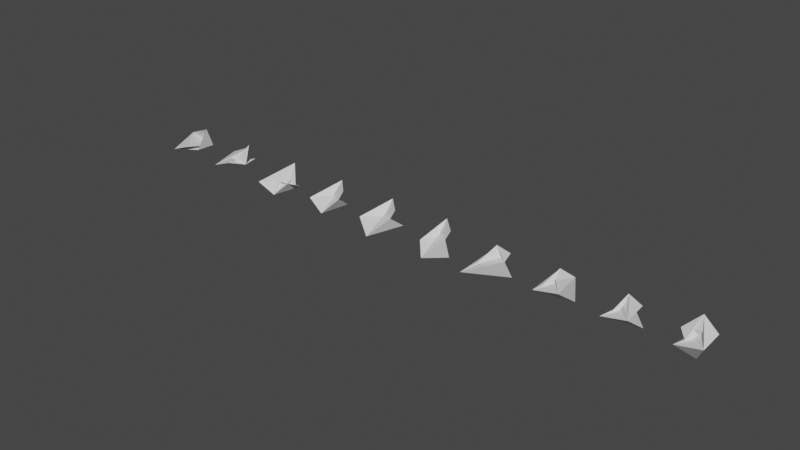 # Source: GenerationMesh.blend  (saved by Blender 3.6.13; exported with 4.5.12 LTS)
import bpy
from mathutils import Matrix  # noqa: F401  (used for matrix-valued properties, if any)

bpy.ops.wm.read_factory_settings(use_empty=True)
scene = bpy.context.scene
scene.name = 'Scene'

# ---- collections
col_collection = bpy.data.collections.new('Collection'); scene.collection.children.link(col_collection)

# ---- world
world_world = bpy.data.worlds.new('World'); scene.world = world_world
world_world.use_nodes = True; world_world.node_tree.nodes.clear()
_N = world_world.node_tree.nodes; _L = world_world.node_tree.links
n0 = _N.new('ShaderNodeOutputWorld'); n0.name = 'World Output'; n0.location = (300, 300)
n1 = _N.new('ShaderNodeBackground'); n1.name = 'Background'; n1.location = (10, 300)
n1.inputs[0].default_value = (0.05088, 0.05088, 0.05088, 1.0)
_L.new(n1.outputs[0], n0.inputs[0])
n0.is_active_output = True
world_world.color = (0.05088, 0.05088, 0.05088)
world_world.use_sun_shadow = False
world_world.sun_shadow_jitter_overblur = 0.0

# ---- meshes
me_cube_140 = bpy.data.meshes.new('Cube.140')
me_cube_140.from_pydata([(8.0, 9.0, 15.0), (18.0, 31.0, 15.0), (25.0, 15.0, 17.0), (29.0, 20.0, 31.0), (21.0, 9.0, 20.0), (3.0, 30.0, 19.0), (14.0, 31.0, 16.0), (26.0, 27.0, 17.0)], [], [(0, 1, 3, 2), (2, 3, 7, 6), (6, 7, 5, 4), (4, 5, 1, 0), (2, 6, 4, 0), (7, 3, 1, 5)])
_uv = me_cube_140.uv_layers.new(name='UVMap')
_uv.uv.foreach_set('vector', [0.375, 0.0, 0.625, 0.0, 0.625, 0.25, 0.375, 0.25, 0.375, 0.25, 0.625, 0.25, 0.625, 0.5, 0.375, 0.5, 0.375, 0.5, 0.625, 0.5, 0.625, 0.75, 0.375, 0.75, 0.375, 0.75, 0.625, 0.75, 0.625, 1.0, 0.375, 1.0, 0.125, 0.5, 0.375, 0.5, 0.375, 0.75, 0.125, 0.75, 0.625, 0.5, 0.875, 0.5, 0.875, 0.75, 0.625, 0.75])
me_cube_140.update()
me_cube_141 = bpy.data.meshes.new('Cube.141')
me_cube_141.from_pydata([(48.0, 9.0, 15.0), (58.0, 31.0, 23.0), (58.0, 15.0, 16.0), (69.0, 20.0, 31.0), (61.0, 9.0, 20.0), (43.0, 30.0, 16.0), (62.0, 31.0, 16.0), (66.0, 19.0, 17.0)], [], [(0, 1, 3, 2), (2, 3, 7, 6), (6, 7, 5, 4), (4, 5, 1, 0), (2, 6, 4, 0), (7, 3, 1, 5)])
_uv = me_cube_141.uv_layers.new(name='UVMap')
_uv.uv.foreach_set('vector', [0.375, 0.0, 0.625, 0.0, 0.625, 0.25, 0.375, 0.25, 0.375, 0.25, 0.625, 0.25, 0.625, 0.5, 0.375, 0.5, 0.375, 0.5, 0.625, 0.5, 0.625, 0.75, 0.375, 0.75, 0.375, 0.75, 0.625, 0.75, 0.625, 1.0, 0.375, 1.0, 0.125, 0.5, 0.375, 0.5, 0.375, 0.75, 0.125, 0.75, 0.625, 0.5, 0.875, 0.5, 0.875, 0.75, 0.625, 0.75])
me_cube_141.update()
me_cube_142 = bpy.data.meshes.new('Cube.142')
me_cube_142.from_pydata([(88.0, 9.0, 15.0), (98.0, 31.0, 23.0), (98.0, 15.0, 16.0), (109.0, 20.0, 15.0), (101.0, 9.0, 10.0), (91.0, 30.0, 15.0), (102.0, 31.0, 8.0), (106.0, 19.0, 17.0)], [], [(0, 1, 3, 2), (2, 3, 7, 6), (6, 7, 5, 4), (4, 5, 1, 0), (2, 6, 4, 0), (7, 3, 1, 5)])
_uv = me_cube_142.uv_layers.new(name='UVMap')
_uv.uv.foreach_set('vector', [0.375, 0.0, 0.625, 0.0, 0.625, 0.25, 0.375, 0.25, 0.375, 0.25, 0.625, 0.25, 0.625, 0.5, 0.375, 0.5, 0.375, 0.5, 0.625, 0.5, 0.625, 0.75, 0.375, 0.75, 0.375, 0.75, 0.625, 0.75, 0.625, 1.0, 0.375, 1.0, 0.125, 0.5, 0.375, 0.5, 0.375, 0.75, 0.125, 0.75, 0.625, 0.5, 0.875, 0.5, 0.875, 0.75, 0.625, 0.75])
me_cube_142.update()
me_cube_143 = bpy.data.meshes.new('Cube.143')
me_cube_143.from_pydata([(128.0, 13.0, 15.0), (138.0, 31.0, 23.0), (138.0, 23.0, 16.0), (149.0, 20.0, 23.0), (141.0, 9.0, 10.0), (131.0, 30.0, 15.0), (142.0, 31.0, 8.0), (146.0, 19.0, 17.0)], [], [(0, 1, 3, 2), (2, 3, 7, 6), (6, 7, 5, 4), (4, 5, 1, 0), (2, 6, 4, 0), (7, 3, 1, 5)])
_uv = me_cube_143.uv_layers.new(name='UVMap')
_uv.uv.foreach_set('vector', [0.375, 0.0, 0.625, 0.0, 0.625, 0.25, 0.375, 0.25, 0.375, 0.25, 0.625, 0.25, 0.625, 0.5, 0.375, 0.5, 0.375, 0.5, 0.625, 0.5, 0.625, 0.75, 0.375, 0.75, 0.375, 0.75, 0.625, 0.75, 0.625, 1.0, 0.375, 1.0, 0.125, 0.5, 0.375, 0.5, 0.375, 0.75, 0.125, 0.75, 0.625, 0.5, 0.875, 0.5, 0.875, 0.75, 0.625, 0.75])
me_cube_143.update()
me_cube_144 = bpy.data.meshes.new('Cube.144')
me_cube_144.from_pydata([(168.0, 13.0, 15.0), (178.0, 31.0, 23.0), (178.0, 23.0, 15.0), (189.0, 20.0, 23.0), (181.0, 4.0, 10.0), (171.0, 30.0, 15.0), (186.0, 31.0, 8.0), (186.0, 19.0, 17.0)], [], [(0, 1, 3, 2), (2, 3, 7, 6), (6, 7, 5, 4), (4, 5, 1, 0), (2, 6, 4, 0), (7, 3, 1, 5)])
_uv = me_cube_144.uv_layers.new(name='UVMap')
_uv.uv.foreach_set('vector', [0.375, 0.0, 0.625, 0.0, 0.625, 0.25, 0.375, 0.25, 0.375, 0.25, 0.625, 0.25, 0.625, 0.5, 0.375, 0.5, 0.375, 0.5, 0.625, 0.5, 0.625, 0.75, 0.375, 0.75, 0.375, 0.75, 0.625, 0.75, 0.625, 1.0, 0.375, 1.0, 0.125, 0.5, 0.375, 0.5, 0.375, 0.75, 0.125, 0.75, 0.625, 0.5, 0.875, 0.5, 0.875, 0.75, 0.625, 0.75])
me_cube_144.update()
me_cube_145 = bpy.data.meshes.new('Cube.145')
me_cube_145.from_pydata([(213.0, 13.0, 15.0), (218.0, 31.0, 23.0), (218.0, 23.0, 15.0), (229.0, 20.0, 23.0), (221.0, 4.0, 10.0), (211.0, 30.0, 15.0), (226.0, 23.0, 4.0), (226.0, 19.0, 17.0)], [], [(0, 1, 3, 2), (2, 3, 7, 6), (6, 7, 5, 4), (4, 5, 1, 0), (2, 6, 4, 0), (7, 3, 1, 5)])
_uv = me_cube_145.uv_layers.new(name='UVMap')
_uv.uv.foreach_set('vector', [0.375, 0.0, 0.625, 0.0, 0.625, 0.25, 0.375, 0.25, 0.375, 0.25, 0.625, 0.25, 0.625, 0.5, 0.375, 0.5, 0.375, 0.5, 0.625, 0.5, 0.625, 0.75, 0.375, 0.75, 0.375, 0.75, 0.625, 0.75, 0.625, 1.0, 0.375, 1.0, 0.125, 0.5, 0.375, 0.5, 0.375, 0.75, 0.125, 0.75, 0.625, 0.5, 0.875, 0.5, 0.875, 0.75, 0.625, 0.75])
me_cube_145.update()
me_cube_146 = bpy.data.meshes.new('Cube.146')
me_cube_146.from_pydata([(253.0, 13.0, 15.0), (258.0, 27.0, 18.0), (258.0, 23.0, 23.0), (269.0, 20.0, 23.0), (250.0, 1.0, 13.0), (251.0, 30.0, 15.0), (266.0, 27.0, 4.0), (266.0, 19.0, 17.0)], [], [(0, 1, 3, 2), (2, 3, 7, 6), (6, 7, 5, 4), (4, 5, 1, 0), (2, 6, 4, 0), (7, 3, 1, 5)])
_uv = me_cube_146.uv_layers.new(name='UVMap')
_uv.uv.foreach_set('vector', [0.375, 0.0, 0.625, 0.0, 0.625, 0.25, 0.375, 0.25, 0.375, 0.25, 0.625, 0.25, 0.625, 0.5, 0.375, 0.5, 0.375, 0.5, 0.625, 0.5, 0.625, 0.75, 0.375, 0.75, 0.375, 0.75, 0.625, 0.75, 0.625, 1.0, 0.375, 1.0, 0.125, 0.5, 0.375, 0.5, 0.375, 0.75, 0.125, 0.75, 0.625, 0.5, 0.875, 0.5, 0.875, 0.75, 0.625, 0.75])
me_cube_146.update()
me_cube_147 = bpy.data.meshes.new('Cube.147')
me_cube_147.from_pydata([(293.0, 14.0, 15.0), (298.0, 19.0, 18.0), (298.0, 23.0, 23.0), (309.0, 20.0, 23.0), (290.0, 10.0, 13.0), (291.0, 30.0, 15.0), (306.0, 27.0, 4.0), (306.0, 9.0, 17.0)], [], [(0, 1, 3, 2), (2, 3, 7, 6), (6, 7, 5, 4), (4, 5, 1, 0), (2, 6, 4, 0), (7, 3, 1, 5)])
_uv = me_cube_147.uv_layers.new(name='UVMap')
_uv.uv.foreach_set('vector', [0.375, 0.0, 0.625, 0.0, 0.625, 0.25, 0.375, 0.25, 0.375, 0.25, 0.625, 0.25, 0.625, 0.5, 0.375, 0.5, 0.375, 0.5, 0.625, 0.5, 0.625, 0.75, 0.375, 0.75, 0.375, 0.75, 0.625, 0.75, 0.625, 1.0, 0.375, 1.0, 0.125, 0.5, 0.375, 0.5, 0.375, 0.75, 0.125, 0.75, 0.625, 0.5, 0.875, 0.5, 0.875, 0.75, 0.625, 0.75])
me_cube_147.update()
me_cube_148 = bpy.data.meshes.new('Cube.148')
me_cube_148.from_pydata([(334.0, 14.0, 15.0), (338.0, 19.0, 18.0), (338.0, 23.0, 23.0), (349.0, 17.0, 23.0), (330.0, 10.0, 13.0), (334.0, 20.0, 15.0), (346.0, 27.0, 4.0), (346.0, 9.0, 17.0)], [], [(0, 1, 3, 2), (2, 3, 7, 6), (6, 7, 5, 4), (4, 5, 1, 0), (2, 6, 4, 0), (7, 3, 1, 5)])
_uv = me_cube_148.uv_layers.new(name='UVMap')
_uv.uv.foreach_set('vector', [0.375, 0.0, 0.625, 0.0, 0.625, 0.25, 0.375, 0.25, 0.375, 0.25, 0.625, 0.25, 0.625, 0.5, 0.375, 0.5, 0.375, 0.5, 0.625, 0.5, 0.625, 0.75, 0.375, 0.75, 0.375, 0.75, 0.625, 0.75, 0.625, 1.0, 0.375, 1.0, 0.125, 0.5, 0.375, 0.5, 0.375, 0.75, 0.125, 0.75, 0.625, 0.5, 0.875, 0.5, 0.875, 0.75, 0.625, 0.75])
me_cube_148.update()
me_cube_149 = bpy.data.meshes.new('Cube.149')
me_cube_149.from_pydata([(374.0, 14.0, 15.0), (369.0, 19.0, 18.0), (378.0, 23.0, 27.0), (389.0, 17.0, 23.0), (370.0, 10.0, 13.0), (374.0, 20.0, 15.0), (379.0, 19.0, 4.0), (386.0, 9.0, 17.0)], [], [(0, 1, 3, 2), (2, 3, 7, 6), (6, 7, 5, 4), (4, 5, 1, 0), (2, 6, 4, 0), (7, 3, 1, 5)])
_uv = me_cube_149.uv_layers.new(name='UVMap')
_uv.uv.foreach_set('vector', [0.375, 0.0, 0.625, 0.0, 0.625, 0.25, 0.375, 0.25, 0.375, 0.25, 0.625, 0.25, 0.625, 0.5, 0.375, 0.5, 0.375, 0.5, 0.625, 0.5, 0.625, 0.75, 0.375, 0.75, 0.375, 0.75, 0.625, 0.75, 0.625, 1.0, 0.375, 1.0, 0.125, 0.5, 0.375, 0.5, 0.375, 0.75, 0.125, 0.75, 0.625, 0.5, 0.875, 0.5, 0.875, 0.75, 0.625, 0.75])
me_cube_149.update()

# ---- objects
ob_cube = bpy.data.objects.new('Cube', me_cube_140)
ob_cube_001 = bpy.data.objects.new('Cube.001', me_cube_141)
ob_cube_002 = bpy.data.objects.new('Cube.002', me_cube_142)
ob_cube_003 = bpy.data.objects.new('Cube.003', me_cube_143)
ob_cube_004 = bpy.data.objects.new('Cube.004', me_cube_144)
ob_cube_005 = bpy.data.objects.new('Cube.005', me_cube_145)
ob_cube_006 = bpy.data.objects.new('Cube.006', me_cube_146)
ob_cube_007 = bpy.data.objects.new('Cube.007', me_cube_147)
ob_cube_008 = bpy.data.objects.new('Cube.008', me_cube_148)
ob_cube_009 = bpy.data.objects.new('Cube.009', me_cube_149)

# ---- transforms, parenting, visibility, modifiers, constraints
ob_cube.location = (0.0, 0.0, 0.0)
ob_cube_001.location = (0.0, 0.0, 0.0)
ob_cube_002.location = (0.0, 0.0, 0.0)
ob_cube_003.location = (0.0, 0.0, 0.0)
ob_cube_004.location = (0.0, 0.0, 0.0)
ob_cube_005.location = (0.0, 0.0, 0.0)
ob_cube_006.location = (0.0, 0.0, 0.0)
ob_cube_007.location = (0.0, 0.0, 0.0)
ob_cube_008.location = (0.0, 0.0, 0.0)
ob_cube_009.location = (0.0, 0.0, 0.0)

# ---- collection membership
col_collection.objects.link(ob_cube)
col_collection.objects.link(ob_cube_001)
col_collection.objects.link(ob_cube_002)
col_collection.objects.link(ob_cube_003)
col_collection.objects.link(ob_cube_004)
col_collection.objects.link(ob_cube_005)
col_collection.objects.link(ob_cube_006)
col_collection.objects.link(ob_cube_007)
col_collection.objects.link(ob_cube_008)
col_collection.objects.link(ob_cube_009)

# ---- scene / render settings (as saved in the file)
scene.frame_start = 1; scene.frame_end = 250; scene.frame_set(1)
scene.render.engine = 'BLENDER_EEVEE_NEXT'
scene.cycles.sampling_pattern = 'TABULATED_SOBOL'
scene.view_settings.view_transform = 'Filmic'
bpy.context.view_layer.update()

# ---- added for rendering (the .blend has no active camera and no usable light): camera, sun
cam_auto = bpy.data.cameras.new('AutoCamera')
cam_auto.lens = 50.0
cam_auto.sensor_width = 36.0
cam_auto.clip_end = 6301.89
ob_auto_camera = bpy.data.objects.new('AutoCamera', cam_auto)
scene.collection.objects.link(ob_auto_camera)
ob_auto_camera.location = (555.084, -414.9, 304.767)
ob_auto_camera.rotation_euler = (1.09748, -7.21219e-08, 0.694738)
scene.camera = ob_auto_camera
light_auto_sun = bpy.data.lights.new('AutoSun', 'SUN')
light_auto_sun.energy = 3.0
light_auto_sun.angle = 0.0523599
ob_auto_sun = bpy.data.objects.new('AutoSun', light_auto_sun)
scene.collection.objects.link(ob_auto_sun)
ob_auto_sun.rotation_euler = (0.872665, 0.174533, 0.523599)
bpy.context.view_layer.update()
